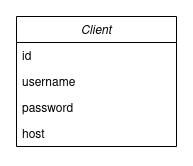

The diagram above was exported from draw.io. Its source (the exported page's mxGraphModel, read from the mxfile embedded in the PNG):
<mxGraphModel dx="478" dy="265" grid="1" gridSize="10" guides="1" tooltips="1" connect="1" arrows="1" fold="1" page="1" pageScale="1" pageWidth="827" pageHeight="1169" math="0" shadow="0">
  <root>
    <mxCell id="WIyWlLk6GJQsqaUBKTNV-0" />
    <mxCell id="WIyWlLk6GJQsqaUBKTNV-1" parent="WIyWlLk6GJQsqaUBKTNV-0" />
    <mxCell id="zkfFHV4jXpPFQw0GAbJ--0" value="Client" style="swimlane;fontStyle=2;align=center;verticalAlign=top;childLayout=stackLayout;horizontal=1;startSize=26;horizontalStack=0;resizeParent=1;resizeLast=0;collapsible=1;marginBottom=0;rounded=0;shadow=0;strokeWidth=1;" parent="WIyWlLk6GJQsqaUBKTNV-1" vertex="1">
      <mxGeometry x="220" y="120" width="160" height="130" as="geometry">
        <mxRectangle x="230" y="140" width="160" height="26" as="alternateBounds" />
      </mxGeometry>
    </mxCell>
    <mxCell id="zkfFHV4jXpPFQw0GAbJ--1" value="id" style="text;align=left;verticalAlign=top;spacingLeft=4;spacingRight=4;overflow=hidden;rotatable=0;points=[[0,0.5],[1,0.5]];portConstraint=eastwest;" parent="zkfFHV4jXpPFQw0GAbJ--0" vertex="1">
      <mxGeometry y="26" width="160" height="26" as="geometry" />
    </mxCell>
    <mxCell id="zkfFHV4jXpPFQw0GAbJ--2" value="username    " style="text;align=left;verticalAlign=top;spacingLeft=4;spacingRight=4;overflow=hidden;rotatable=0;points=[[0,0.5],[1,0.5]];portConstraint=eastwest;rounded=0;shadow=0;html=0;" parent="zkfFHV4jXpPFQw0GAbJ--0" vertex="1">
      <mxGeometry y="52" width="160" height="26" as="geometry" />
    </mxCell>
    <mxCell id="zkfFHV4jXpPFQw0GAbJ--3" value="password&#10;" style="text;align=left;verticalAlign=top;spacingLeft=4;spacingRight=4;overflow=hidden;rotatable=0;points=[[0,0.5],[1,0.5]];portConstraint=eastwest;rounded=0;shadow=0;html=0;" parent="zkfFHV4jXpPFQw0GAbJ--0" vertex="1">
      <mxGeometry y="78" width="160" height="26" as="geometry" />
    </mxCell>
    <mxCell id="wQ3PZzKkLJlk2v7qNIr8-0" value="host" style="text;align=left;verticalAlign=top;spacingLeft=4;spacingRight=4;overflow=hidden;rotatable=0;points=[[0,0.5],[1,0.5]];portConstraint=eastwest;rounded=0;shadow=0;html=0;" vertex="1" parent="zkfFHV4jXpPFQw0GAbJ--0">
      <mxGeometry y="104" width="160" height="26" as="geometry" />
    </mxCell>
  </root>
</mxGraphModel>